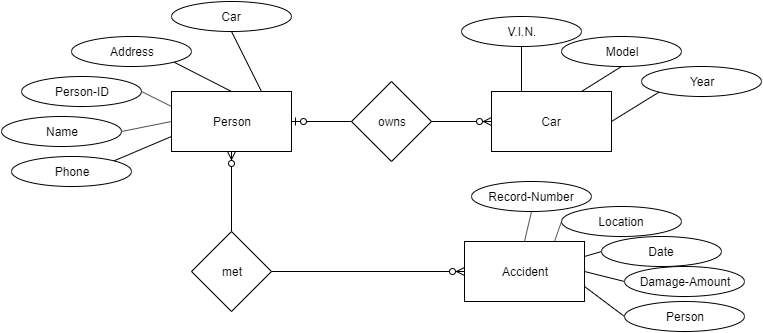

The diagram above was exported from draw.io. Its source (the exported page's mxGraphModel, read from the mxfile embedded in the PNG):
<mxGraphModel dx="1408" dy="731" grid="1" gridSize="10" guides="1" tooltips="1" connect="1" arrows="1" fold="1" page="1" pageScale="1" pageWidth="827" pageHeight="1169" math="0" shadow="0">
  <root>
    <mxCell id="0" />
    <mxCell id="1" parent="0" />
    <mxCell id="wrulSu7OAI4ImYTd8p2I-37" style="edgeStyle=none;rounded=0;orthogonalLoop=1;jettySize=auto;html=1;exitX=1;exitY=0.5;exitDx=0;exitDy=0;entryX=0;entryY=0.5;entryDx=0;entryDy=0;endArrow=none;endFill=0;startArrow=ERzeroToOne;startFill=1;" edge="1" parent="1" source="wrulSu7OAI4ImYTd8p2I-1" target="wrulSu7OAI4ImYTd8p2I-36">
      <mxGeometry relative="1" as="geometry" />
    </mxCell>
    <mxCell id="wrulSu7OAI4ImYTd8p2I-40" style="edgeStyle=none;rounded=0;orthogonalLoop=1;jettySize=auto;html=1;exitX=0.5;exitY=1;exitDx=0;exitDy=0;entryX=0.5;entryY=0;entryDx=0;entryDy=0;endArrow=none;endFill=0;startArrow=ERzeroToMany;startFill=1;" edge="1" parent="1" source="wrulSu7OAI4ImYTd8p2I-1" target="wrulSu7OAI4ImYTd8p2I-39">
      <mxGeometry relative="1" as="geometry" />
    </mxCell>
    <mxCell id="wrulSu7OAI4ImYTd8p2I-1" value="Person" style="rounded=0;whiteSpace=wrap;html=1;" vertex="1" parent="1">
      <mxGeometry x="220" y="165" width="120" height="60" as="geometry" />
    </mxCell>
    <mxCell id="wrulSu7OAI4ImYTd8p2I-2" value="Car" style="rounded=0;whiteSpace=wrap;html=1;" vertex="1" parent="1">
      <mxGeometry x="540" y="165" width="120" height="60" as="geometry" />
    </mxCell>
    <mxCell id="wrulSu7OAI4ImYTd8p2I-3" value="Accident" style="rounded=0;whiteSpace=wrap;html=1;" vertex="1" parent="1">
      <mxGeometry x="513" y="315" width="120" height="60" as="geometry" />
    </mxCell>
    <mxCell id="wrulSu7OAI4ImYTd8p2I-21" style="edgeStyle=none;rounded=0;orthogonalLoop=1;jettySize=auto;html=1;exitX=1;exitY=0.5;exitDx=0;exitDy=0;entryX=0;entryY=0.25;entryDx=0;entryDy=0;endArrow=none;endFill=0;" edge="1" parent="1" source="wrulSu7OAI4ImYTd8p2I-4" target="wrulSu7OAI4ImYTd8p2I-1">
      <mxGeometry relative="1" as="geometry" />
    </mxCell>
    <mxCell id="wrulSu7OAI4ImYTd8p2I-4" value="Person-ID" style="ellipse;whiteSpace=wrap;html=1;" vertex="1" parent="1">
      <mxGeometry x="70" y="150" width="120" height="30" as="geometry" />
    </mxCell>
    <mxCell id="wrulSu7OAI4ImYTd8p2I-22" style="edgeStyle=none;rounded=0;orthogonalLoop=1;jettySize=auto;html=1;exitX=1;exitY=1;exitDx=0;exitDy=0;entryX=0.5;entryY=0;entryDx=0;entryDy=0;endArrow=none;endFill=0;" edge="1" parent="1" source="wrulSu7OAI4ImYTd8p2I-5" target="wrulSu7OAI4ImYTd8p2I-1">
      <mxGeometry relative="1" as="geometry" />
    </mxCell>
    <mxCell id="wrulSu7OAI4ImYTd8p2I-5" value="Address&lt;span style=&quot;font-family: &amp;#34;helvetica&amp;#34; , &amp;#34;arial&amp;#34; , sans-serif ; font-size: 0px ; white-space: nowrap&quot;&gt;%3CmxGraphModel%3E%3Croot%3E%3CmxCell%20id%3D%220%22%2F%3E%3CmxCell%20id%3D%221%22%20parent%3D%220%22%2F%3E%3CmxCell%20id%3D%222%22%20value%3D%22Person-ID%22%20style%3D%22ellipse%3BwhiteSpace%3Dwrap%3Bhtml%3D1%3B%22%20vertex%3D%221%22%20parent%3D%221%22%3E%3CmxGeometry%20x%3D%22170%22%20y%3D%22280%22%20width%3D%22120%22%20height%3D%2230%22%20as%3D%22geometry%22%2F%3E%3C%2FmxCell%3E%3C%2Froot%3E%3C%2FmxGraphModel%3E&lt;/span&gt;" style="ellipse;whiteSpace=wrap;html=1;" vertex="1" parent="1">
      <mxGeometry x="120" y="110" width="120" height="30" as="geometry" />
    </mxCell>
    <mxCell id="wrulSu7OAI4ImYTd8p2I-24" style="edgeStyle=none;rounded=0;orthogonalLoop=1;jettySize=auto;html=1;exitX=1;exitY=0;exitDx=0;exitDy=0;entryX=0;entryY=0.75;entryDx=0;entryDy=0;endArrow=none;endFill=0;" edge="1" parent="1" source="wrulSu7OAI4ImYTd8p2I-6" target="wrulSu7OAI4ImYTd8p2I-1">
      <mxGeometry relative="1" as="geometry" />
    </mxCell>
    <mxCell id="wrulSu7OAI4ImYTd8p2I-6" value="Phone" style="ellipse;whiteSpace=wrap;html=1;" vertex="1" parent="1">
      <mxGeometry x="60" y="230" width="120" height="30" as="geometry" />
    </mxCell>
    <mxCell id="wrulSu7OAI4ImYTd8p2I-19" style="rounded=0;orthogonalLoop=1;jettySize=auto;html=1;exitX=1;exitY=0.5;exitDx=0;exitDy=0;entryX=0;entryY=0.5;entryDx=0;entryDy=0;endArrow=none;endFill=0;" edge="1" parent="1" source="wrulSu7OAI4ImYTd8p2I-8" target="wrulSu7OAI4ImYTd8p2I-1">
      <mxGeometry relative="1" as="geometry" />
    </mxCell>
    <mxCell id="wrulSu7OAI4ImYTd8p2I-8" value="Name" style="ellipse;whiteSpace=wrap;html=1;" vertex="1" parent="1">
      <mxGeometry x="50" y="190" width="120" height="30" as="geometry" />
    </mxCell>
    <mxCell id="wrulSu7OAI4ImYTd8p2I-23" style="edgeStyle=none;rounded=0;orthogonalLoop=1;jettySize=auto;html=1;exitX=0.5;exitY=1;exitDx=0;exitDy=0;entryX=0.75;entryY=0;entryDx=0;entryDy=0;endArrow=none;endFill=0;" edge="1" parent="1" source="wrulSu7OAI4ImYTd8p2I-9" target="wrulSu7OAI4ImYTd8p2I-1">
      <mxGeometry relative="1" as="geometry" />
    </mxCell>
    <mxCell id="wrulSu7OAI4ImYTd8p2I-9" value="Car" style="ellipse;whiteSpace=wrap;html=1;" vertex="1" parent="1">
      <mxGeometry x="220" y="75" width="120" height="30" as="geometry" />
    </mxCell>
    <mxCell id="wrulSu7OAI4ImYTd8p2I-29" style="edgeStyle=none;rounded=0;orthogonalLoop=1;jettySize=auto;html=1;exitX=0.5;exitY=1;exitDx=0;exitDy=0;entryX=0.25;entryY=0;entryDx=0;entryDy=0;endArrow=none;endFill=0;" edge="1" parent="1" source="wrulSu7OAI4ImYTd8p2I-10" target="wrulSu7OAI4ImYTd8p2I-2">
      <mxGeometry relative="1" as="geometry" />
    </mxCell>
    <mxCell id="wrulSu7OAI4ImYTd8p2I-10" value="V.I.N." style="ellipse;whiteSpace=wrap;html=1;" vertex="1" parent="1">
      <mxGeometry x="510" y="90" width="120" height="30" as="geometry" />
    </mxCell>
    <mxCell id="wrulSu7OAI4ImYTd8p2I-28" style="edgeStyle=none;rounded=0;orthogonalLoop=1;jettySize=auto;html=1;exitX=0.5;exitY=1;exitDx=0;exitDy=0;entryX=0.75;entryY=0;entryDx=0;entryDy=0;endArrow=none;endFill=0;" edge="1" parent="1" source="wrulSu7OAI4ImYTd8p2I-11" target="wrulSu7OAI4ImYTd8p2I-2">
      <mxGeometry relative="1" as="geometry" />
    </mxCell>
    <mxCell id="wrulSu7OAI4ImYTd8p2I-11" value="Model" style="ellipse;whiteSpace=wrap;html=1;" vertex="1" parent="1">
      <mxGeometry x="610" y="110" width="120" height="30" as="geometry" />
    </mxCell>
    <mxCell id="wrulSu7OAI4ImYTd8p2I-26" style="edgeStyle=none;rounded=0;orthogonalLoop=1;jettySize=auto;html=1;exitX=0;exitY=1;exitDx=0;exitDy=0;entryX=1;entryY=0.5;entryDx=0;entryDy=0;endArrow=none;endFill=0;" edge="1" parent="1" source="wrulSu7OAI4ImYTd8p2I-12" target="wrulSu7OAI4ImYTd8p2I-2">
      <mxGeometry relative="1" as="geometry" />
    </mxCell>
    <mxCell id="wrulSu7OAI4ImYTd8p2I-12" value="Year" style="ellipse;whiteSpace=wrap;html=1;" vertex="1" parent="1">
      <mxGeometry x="690" y="140" width="120" height="30" as="geometry" />
    </mxCell>
    <mxCell id="wrulSu7OAI4ImYTd8p2I-31" style="edgeStyle=none;rounded=0;orthogonalLoop=1;jettySize=auto;html=1;exitX=0.5;exitY=1;exitDx=0;exitDy=0;entryX=0.5;entryY=0;entryDx=0;entryDy=0;endArrow=none;endFill=0;" edge="1" parent="1" source="wrulSu7OAI4ImYTd8p2I-13" target="wrulSu7OAI4ImYTd8p2I-3">
      <mxGeometry relative="1" as="geometry" />
    </mxCell>
    <mxCell id="wrulSu7OAI4ImYTd8p2I-13" value="Record-Number" style="ellipse;whiteSpace=wrap;html=1;" vertex="1" parent="1">
      <mxGeometry x="520" y="255" width="120" height="30" as="geometry" />
    </mxCell>
    <mxCell id="wrulSu7OAI4ImYTd8p2I-32" style="edgeStyle=none;rounded=0;orthogonalLoop=1;jettySize=auto;html=1;exitX=0;exitY=0.5;exitDx=0;exitDy=0;entryX=0.75;entryY=0;entryDx=0;entryDy=0;endArrow=none;endFill=0;" edge="1" parent="1" source="wrulSu7OAI4ImYTd8p2I-14" target="wrulSu7OAI4ImYTd8p2I-3">
      <mxGeometry relative="1" as="geometry" />
    </mxCell>
    <mxCell id="wrulSu7OAI4ImYTd8p2I-14" value="Location" style="ellipse;whiteSpace=wrap;html=1;" vertex="1" parent="1">
      <mxGeometry x="610" y="280" width="120" height="30" as="geometry" />
    </mxCell>
    <mxCell id="wrulSu7OAI4ImYTd8p2I-33" style="edgeStyle=none;rounded=0;orthogonalLoop=1;jettySize=auto;html=1;exitX=0;exitY=0.5;exitDx=0;exitDy=0;entryX=1;entryY=0.25;entryDx=0;entryDy=0;endArrow=none;endFill=0;" edge="1" parent="1" source="wrulSu7OAI4ImYTd8p2I-15" target="wrulSu7OAI4ImYTd8p2I-3">
      <mxGeometry relative="1" as="geometry" />
    </mxCell>
    <mxCell id="wrulSu7OAI4ImYTd8p2I-15" value="Date" style="ellipse;whiteSpace=wrap;html=1;" vertex="1" parent="1">
      <mxGeometry x="650" y="310" width="120" height="30" as="geometry" />
    </mxCell>
    <mxCell id="wrulSu7OAI4ImYTd8p2I-34" style="edgeStyle=none;rounded=0;orthogonalLoop=1;jettySize=auto;html=1;exitX=0;exitY=0.5;exitDx=0;exitDy=0;entryX=1;entryY=0.5;entryDx=0;entryDy=0;endArrow=none;endFill=0;" edge="1" parent="1" source="wrulSu7OAI4ImYTd8p2I-16" target="wrulSu7OAI4ImYTd8p2I-3">
      <mxGeometry relative="1" as="geometry" />
    </mxCell>
    <mxCell id="wrulSu7OAI4ImYTd8p2I-16" value="Damage-Amount" style="ellipse;whiteSpace=wrap;html=1;" vertex="1" parent="1">
      <mxGeometry x="673" y="340" width="120" height="30" as="geometry" />
    </mxCell>
    <mxCell id="wrulSu7OAI4ImYTd8p2I-35" style="edgeStyle=none;rounded=0;orthogonalLoop=1;jettySize=auto;html=1;exitX=0;exitY=0.5;exitDx=0;exitDy=0;entryX=1;entryY=0.75;entryDx=0;entryDy=0;endArrow=none;endFill=0;" edge="1" parent="1" source="wrulSu7OAI4ImYTd8p2I-17" target="wrulSu7OAI4ImYTd8p2I-3">
      <mxGeometry relative="1" as="geometry" />
    </mxCell>
    <mxCell id="wrulSu7OAI4ImYTd8p2I-17" value="Person" style="ellipse;whiteSpace=wrap;html=1;" vertex="1" parent="1">
      <mxGeometry x="673" y="375" width="120" height="30" as="geometry" />
    </mxCell>
    <mxCell id="wrulSu7OAI4ImYTd8p2I-38" style="edgeStyle=none;rounded=0;orthogonalLoop=1;jettySize=auto;html=1;exitX=1;exitY=0.5;exitDx=0;exitDy=0;entryX=0;entryY=0.5;entryDx=0;entryDy=0;endArrow=ERzeroToMany;endFill=1;" edge="1" parent="1" source="wrulSu7OAI4ImYTd8p2I-36" target="wrulSu7OAI4ImYTd8p2I-2">
      <mxGeometry relative="1" as="geometry" />
    </mxCell>
    <mxCell id="wrulSu7OAI4ImYTd8p2I-36" value="owns" style="rhombus;whiteSpace=wrap;html=1;" vertex="1" parent="1">
      <mxGeometry x="400" y="155" width="80" height="80" as="geometry" />
    </mxCell>
    <mxCell id="wrulSu7OAI4ImYTd8p2I-41" style="edgeStyle=none;rounded=0;orthogonalLoop=1;jettySize=auto;html=1;exitX=1;exitY=0.5;exitDx=0;exitDy=0;entryX=0;entryY=0.5;entryDx=0;entryDy=0;endArrow=ERzeroToMany;endFill=1;" edge="1" parent="1" source="wrulSu7OAI4ImYTd8p2I-39" target="wrulSu7OAI4ImYTd8p2I-3">
      <mxGeometry relative="1" as="geometry" />
    </mxCell>
    <mxCell id="wrulSu7OAI4ImYTd8p2I-39" value="met" style="rhombus;whiteSpace=wrap;html=1;" vertex="1" parent="1">
      <mxGeometry x="240" y="305" width="80" height="80" as="geometry" />
    </mxCell>
  </root>
</mxGraphModel>